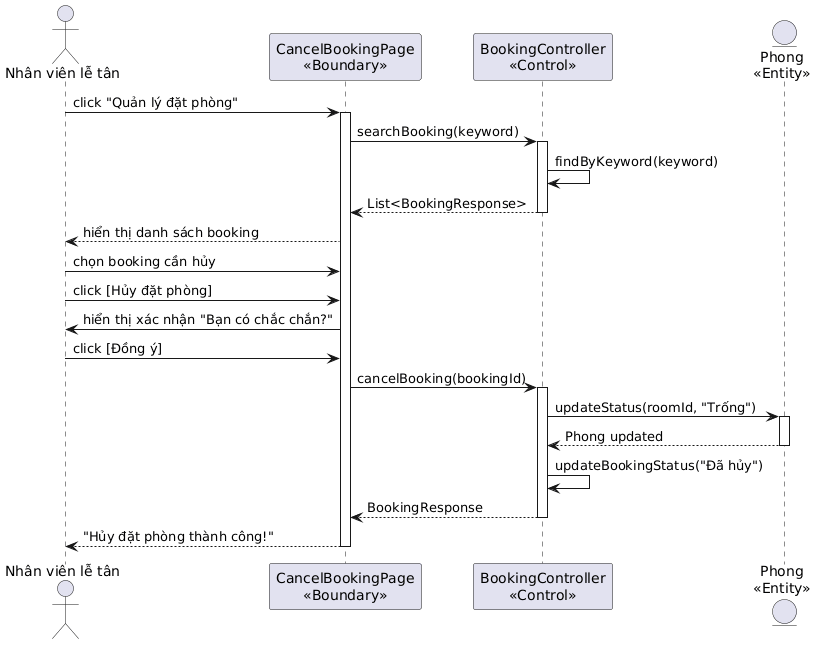

The diagram above was rendered by PlantUML. Its source (embedded in the PNG):
@startuml
actor "Nhân viên lễ tân" as NV
participant "CancelBookingPage\n<<Boundary>>" as Cancel
participant "BookingController\n<<Control>>" as Ctrl
entity "Phong\n<<Entity>>" as Phong

NV -> Cancel: click "Quản lý đặt phòng"
activate Cancel
Cancel -> Ctrl: searchBooking(keyword)
activate Ctrl
Ctrl -> Ctrl: findByKeyword(keyword)
Ctrl --> Cancel: List<BookingResponse>
deactivate Ctrl
Cancel --> NV: hiển thị danh sách booking

NV -> Cancel: chọn booking cần hủy
NV -> Cancel: click [Hủy đặt phòng]
Cancel -> NV: hiển thị xác nhận "Bạn có chắc chắn?"
NV -> Cancel: click [Đồng ý]
Cancel -> Ctrl: cancelBooking(bookingId)
activate Ctrl
Ctrl -> Phong: updateStatus(roomId, "Trống")
activate Phong
Phong --> Ctrl: Phong updated
deactivate Phong
Ctrl -> Ctrl: updateBookingStatus("Đã hủy")
Ctrl --> Cancel: BookingResponse
deactivate Ctrl
Cancel --> NV: "Hủy đặt phòng thành công!"
deactivate Cancel
@enduml